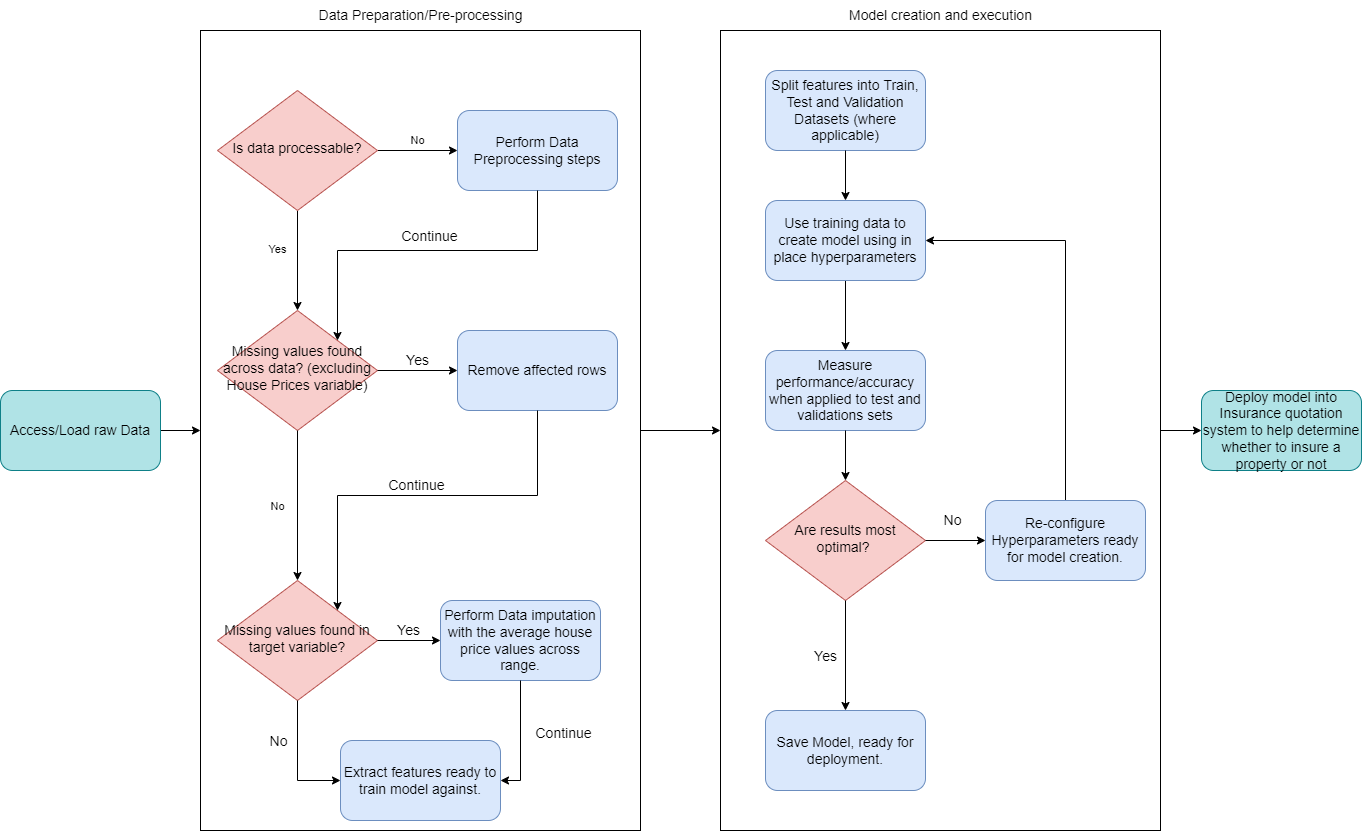

The diagram above was exported from draw.io. Its source (the exported page's mxGraphModel, read from the mxfile embedded in the PNG):
<mxGraphModel dx="1576" dy="1626" grid="1" gridSize="10" guides="1" tooltips="1" connect="1" arrows="1" fold="1" page="1" pageScale="1" pageWidth="827" pageHeight="1169" math="0" shadow="0">
  <root>
    <mxCell id="WIyWlLk6GJQsqaUBKTNV-0" />
    <mxCell id="WIyWlLk6GJQsqaUBKTNV-1" parent="WIyWlLk6GJQsqaUBKTNV-0" />
    <mxCell id="ahMBhADFETJLjaRKOv3_-42" style="edgeStyle=orthogonalEdgeStyle;rounded=0;orthogonalLoop=1;jettySize=auto;html=1;entryX=0;entryY=0.5;entryDx=0;entryDy=0;fontSize=14;" edge="1" parent="WIyWlLk6GJQsqaUBKTNV-1" source="ahMBhADFETJLjaRKOv3_-26" target="ahMBhADFETJLjaRKOv3_-41">
      <mxGeometry relative="1" as="geometry" />
    </mxCell>
    <mxCell id="ahMBhADFETJLjaRKOv3_-28" style="edgeStyle=orthogonalEdgeStyle;rounded=0;orthogonalLoop=1;jettySize=auto;html=1;entryX=0;entryY=0.5;entryDx=0;entryDy=0;" edge="1" parent="WIyWlLk6GJQsqaUBKTNV-1" source="WIyWlLk6GJQsqaUBKTNV-3" target="ahMBhADFETJLjaRKOv3_-24">
      <mxGeometry relative="1" as="geometry" />
    </mxCell>
    <mxCell id="WIyWlLk6GJQsqaUBKTNV-3" value="Access/Load raw Data" style="rounded=1;whiteSpace=wrap;html=1;fontSize=14;glass=0;strokeWidth=1;shadow=0;fillColor=#b0e3e6;strokeColor=#0e8088;" parent="WIyWlLk6GJQsqaUBKTNV-1" vertex="1">
      <mxGeometry x="40" y="400" width="160" height="80" as="geometry" />
    </mxCell>
    <mxCell id="ahMBhADFETJLjaRKOv3_-25" style="edgeStyle=orthogonalEdgeStyle;rounded=0;orthogonalLoop=1;jettySize=auto;html=1;entryX=0;entryY=0.5;entryDx=0;entryDy=0;" edge="1" parent="WIyWlLk6GJQsqaUBKTNV-1" source="ahMBhADFETJLjaRKOv3_-24" target="ahMBhADFETJLjaRKOv3_-26">
      <mxGeometry relative="1" as="geometry" />
    </mxCell>
    <mxCell id="ahMBhADFETJLjaRKOv3_-29" value="Data Preparation/Pre-processing" style="text;html=1;align=center;verticalAlign=middle;resizable=0;points=[];autosize=1;strokeColor=none;fillColor=none;fontSize=14;" vertex="1" parent="WIyWlLk6GJQsqaUBKTNV-1">
      <mxGeometry x="345" y="10" width="230" height="30" as="geometry" />
    </mxCell>
    <mxCell id="ahMBhADFETJLjaRKOv3_-41" value="Deploy model into Insurance quotation system to help determine whether to insure a property or not" style="rounded=1;whiteSpace=wrap;html=1;fontSize=14;glass=0;strokeWidth=1;shadow=0;fillColor=#b0e3e6;strokeColor=#0e8088;" vertex="1" parent="WIyWlLk6GJQsqaUBKTNV-1">
      <mxGeometry x="1241" y="400" width="160" height="80" as="geometry" />
    </mxCell>
    <mxCell id="ahMBhADFETJLjaRKOv3_-45" value="" style="group" vertex="1" connectable="0" parent="WIyWlLk6GJQsqaUBKTNV-1">
      <mxGeometry x="760" y="10" width="440" height="830" as="geometry" />
    </mxCell>
    <mxCell id="ahMBhADFETJLjaRKOv3_-26" value="" style="rounded=0;whiteSpace=wrap;html=1;fillColor=none;" vertex="1" parent="ahMBhADFETJLjaRKOv3_-45">
      <mxGeometry y="30" width="440" height="800" as="geometry" />
    </mxCell>
    <mxCell id="ahMBhADFETJLjaRKOv3_-18" value="Split features into Train, Test and Validation Datasets (where applicable)" style="rounded=1;whiteSpace=wrap;html=1;fontSize=14;glass=0;strokeWidth=1;shadow=0;fillColor=#dae8fc;strokeColor=#6c8ebf;" vertex="1" parent="ahMBhADFETJLjaRKOv3_-45">
      <mxGeometry x="45" y="70" width="160" height="80" as="geometry" />
    </mxCell>
    <mxCell id="ahMBhADFETJLjaRKOv3_-19" value="Measure performance/accuracy when applied to test and validations sets" style="rounded=1;whiteSpace=wrap;html=1;fontSize=14;glass=0;strokeWidth=1;shadow=0;fillColor=#dae8fc;strokeColor=#6c8ebf;" vertex="1" parent="ahMBhADFETJLjaRKOv3_-45">
      <mxGeometry x="45" y="350" width="160" height="80" as="geometry" />
    </mxCell>
    <mxCell id="ahMBhADFETJLjaRKOv3_-31" style="edgeStyle=orthogonalEdgeStyle;rounded=0;orthogonalLoop=1;jettySize=auto;html=1;fontSize=14;" edge="1" parent="ahMBhADFETJLjaRKOv3_-45" source="ahMBhADFETJLjaRKOv3_-20" target="ahMBhADFETJLjaRKOv3_-19">
      <mxGeometry relative="1" as="geometry" />
    </mxCell>
    <mxCell id="ahMBhADFETJLjaRKOv3_-20" value="Use training data to create model using in place hyperparameters" style="rounded=1;whiteSpace=wrap;html=1;fontSize=14;glass=0;strokeWidth=1;shadow=0;fillColor=#dae8fc;strokeColor=#6c8ebf;" vertex="1" parent="ahMBhADFETJLjaRKOv3_-45">
      <mxGeometry x="45" y="200" width="160" height="80" as="geometry" />
    </mxCell>
    <mxCell id="ahMBhADFETJLjaRKOv3_-30" style="edgeStyle=orthogonalEdgeStyle;rounded=0;orthogonalLoop=1;jettySize=auto;html=1;fontSize=14;" edge="1" parent="ahMBhADFETJLjaRKOv3_-45" source="ahMBhADFETJLjaRKOv3_-18" target="ahMBhADFETJLjaRKOv3_-20">
      <mxGeometry relative="1" as="geometry" />
    </mxCell>
    <mxCell id="ahMBhADFETJLjaRKOv3_-32" value="Are results most optimal?&amp;nbsp;" style="rhombus;whiteSpace=wrap;html=1;shadow=0;fontFamily=Helvetica;fontSize=14;align=center;strokeWidth=1;spacing=6;spacingTop=-4;fillColor=#f8cecc;strokeColor=#b85450;" vertex="1" parent="ahMBhADFETJLjaRKOv3_-45">
      <mxGeometry x="45" y="480" width="160" height="120" as="geometry" />
    </mxCell>
    <mxCell id="ahMBhADFETJLjaRKOv3_-35" style="edgeStyle=orthogonalEdgeStyle;rounded=0;orthogonalLoop=1;jettySize=auto;html=1;entryX=0.5;entryY=0;entryDx=0;entryDy=0;fontSize=14;" edge="1" parent="ahMBhADFETJLjaRKOv3_-45" source="ahMBhADFETJLjaRKOv3_-19" target="ahMBhADFETJLjaRKOv3_-32">
      <mxGeometry relative="1" as="geometry" />
    </mxCell>
    <mxCell id="ahMBhADFETJLjaRKOv3_-36" style="edgeStyle=orthogonalEdgeStyle;rounded=0;orthogonalLoop=1;jettySize=auto;html=1;entryX=1;entryY=0.5;entryDx=0;entryDy=0;fontSize=14;exitX=0.5;exitY=0;exitDx=0;exitDy=0;" edge="1" parent="ahMBhADFETJLjaRKOv3_-45" source="ahMBhADFETJLjaRKOv3_-33" target="ahMBhADFETJLjaRKOv3_-20">
      <mxGeometry relative="1" as="geometry" />
    </mxCell>
    <mxCell id="ahMBhADFETJLjaRKOv3_-33" value="Re-configure Hyperparameters ready for model creation." style="rounded=1;whiteSpace=wrap;html=1;fontSize=14;glass=0;strokeWidth=1;shadow=0;fillColor=#dae8fc;strokeColor=#6c8ebf;" vertex="1" parent="ahMBhADFETJLjaRKOv3_-45">
      <mxGeometry x="265" y="500" width="160" height="80" as="geometry" />
    </mxCell>
    <mxCell id="ahMBhADFETJLjaRKOv3_-34" value="No" style="edgeStyle=orthogonalEdgeStyle;rounded=0;orthogonalLoop=1;jettySize=auto;html=1;entryX=0;entryY=0.5;entryDx=0;entryDy=0;fontSize=14;" edge="1" parent="ahMBhADFETJLjaRKOv3_-45" source="ahMBhADFETJLjaRKOv3_-32" target="ahMBhADFETJLjaRKOv3_-33">
      <mxGeometry x="-0.1429" y="20" relative="1" as="geometry">
        <mxPoint x="1" as="offset" />
      </mxGeometry>
    </mxCell>
    <mxCell id="ahMBhADFETJLjaRKOv3_-37" value="Model creation and execution" style="text;html=1;align=center;verticalAlign=middle;resizable=0;points=[];autosize=1;strokeColor=none;fillColor=none;fontSize=14;" vertex="1" parent="ahMBhADFETJLjaRKOv3_-45">
      <mxGeometry x="115" width="210" height="30" as="geometry" />
    </mxCell>
    <mxCell id="ahMBhADFETJLjaRKOv3_-39" value="Save Model, ready for deployment." style="rounded=1;whiteSpace=wrap;html=1;fontSize=14;glass=0;strokeWidth=1;shadow=0;fillColor=#dae8fc;strokeColor=#6c8ebf;" vertex="1" parent="ahMBhADFETJLjaRKOv3_-45">
      <mxGeometry x="45" y="710" width="160" height="80" as="geometry" />
    </mxCell>
    <mxCell id="ahMBhADFETJLjaRKOv3_-40" value="Yes" style="edgeStyle=orthogonalEdgeStyle;rounded=0;orthogonalLoop=1;jettySize=auto;html=1;entryX=0.5;entryY=0;entryDx=0;entryDy=0;fontSize=14;" edge="1" parent="ahMBhADFETJLjaRKOv3_-45" source="ahMBhADFETJLjaRKOv3_-32" target="ahMBhADFETJLjaRKOv3_-39">
      <mxGeometry y="-20" relative="1" as="geometry">
        <Array as="points">
          <mxPoint x="125" y="710" />
          <mxPoint x="125" y="710" />
        </Array>
        <mxPoint as="offset" />
      </mxGeometry>
    </mxCell>
    <mxCell id="ahMBhADFETJLjaRKOv3_-46" value="" style="group" vertex="1" connectable="0" parent="WIyWlLk6GJQsqaUBKTNV-1">
      <mxGeometry x="240" y="40" width="440" height="800" as="geometry" />
    </mxCell>
    <mxCell id="ahMBhADFETJLjaRKOv3_-24" value="" style="rounded=0;whiteSpace=wrap;html=1;fillColor=none;" vertex="1" parent="ahMBhADFETJLjaRKOv3_-46">
      <mxGeometry width="440" height="800" as="geometry" />
    </mxCell>
    <mxCell id="ahMBhADFETJLjaRKOv3_-1" value="Yes" style="edgeStyle=orthogonalEdgeStyle;rounded=0;orthogonalLoop=1;jettySize=auto;html=1;exitX=0.5;exitY=1;exitDx=0;exitDy=0;entryX=0.5;entryY=0;entryDx=0;entryDy=0;" edge="1" parent="ahMBhADFETJLjaRKOv3_-46" target="ahMBhADFETJLjaRKOv3_-4">
      <mxGeometry x="-0.2308" y="-20" relative="1" as="geometry">
        <mxPoint x="97" y="179.99999999999977" as="sourcePoint" />
        <mxPoint x="217" y="311" as="targetPoint" />
        <mxPoint as="offset" />
      </mxGeometry>
    </mxCell>
    <mxCell id="ahMBhADFETJLjaRKOv3_-12" value="No&lt;br&gt;" style="edgeStyle=orthogonalEdgeStyle;rounded=0;orthogonalLoop=1;jettySize=auto;html=1;entryX=0;entryY=0.5;entryDx=0;entryDy=0;" edge="1" parent="ahMBhADFETJLjaRKOv3_-46" target="WIyWlLk6GJQsqaUBKTNV-7">
      <mxGeometry y="10" relative="1" as="geometry">
        <mxPoint x="177" y="119.99999999999977" as="sourcePoint" />
        <mxPoint as="offset" />
      </mxGeometry>
    </mxCell>
    <mxCell id="WIyWlLk6GJQsqaUBKTNV-6" value="Is data processable?" style="rhombus;whiteSpace=wrap;html=1;shadow=0;fontFamily=Helvetica;fontSize=14;align=center;strokeWidth=1;spacing=6;spacingTop=-4;fillColor=#f8cecc;strokeColor=#b85450;" parent="ahMBhADFETJLjaRKOv3_-46" vertex="1">
      <mxGeometry x="17" y="60" width="160" height="120" as="geometry" />
    </mxCell>
    <mxCell id="WIyWlLk6GJQsqaUBKTNV-7" value="Perform Data Preprocessing steps" style="rounded=1;whiteSpace=wrap;html=1;fontSize=14;glass=0;strokeWidth=1;shadow=0;fillColor=#dae8fc;strokeColor=#6c8ebf;" parent="ahMBhADFETJLjaRKOv3_-46" vertex="1">
      <mxGeometry x="257" y="80" width="160" height="80" as="geometry" />
    </mxCell>
    <mxCell id="ahMBhADFETJLjaRKOv3_-4" value="Missing values found across data? (excluding House Prices variable)" style="rhombus;whiteSpace=wrap;html=1;shadow=0;fontFamily=Helvetica;fontSize=14;align=center;strokeWidth=1;spacing=6;spacingTop=-4;fillColor=#f8cecc;strokeColor=#b85450;" vertex="1" parent="ahMBhADFETJLjaRKOv3_-46">
      <mxGeometry x="17" y="280" width="160" height="120" as="geometry" />
    </mxCell>
    <mxCell id="ahMBhADFETJLjaRKOv3_-7" style="edgeStyle=orthogonalEdgeStyle;rounded=0;orthogonalLoop=1;jettySize=auto;html=1;entryX=1;entryY=0;entryDx=0;entryDy=0;exitX=0.5;exitY=1;exitDx=0;exitDy=0;" edge="1" parent="ahMBhADFETJLjaRKOv3_-46" source="WIyWlLk6GJQsqaUBKTNV-7" target="ahMBhADFETJLjaRKOv3_-4">
      <mxGeometry relative="1" as="geometry" />
    </mxCell>
    <mxCell id="ahMBhADFETJLjaRKOv3_-13" value="Continue" style="edgeLabel;html=1;align=center;verticalAlign=middle;resizable=0;points=[];fontSize=14;" vertex="1" connectable="0" parent="ahMBhADFETJLjaRKOv3_-7">
      <mxGeometry x="0.0947" y="-1" relative="1" as="geometry">
        <mxPoint x="23" y="-14" as="offset" />
      </mxGeometry>
    </mxCell>
    <mxCell id="ahMBhADFETJLjaRKOv3_-5" value="Remove affected rows" style="rounded=1;whiteSpace=wrap;html=1;fontSize=14;glass=0;strokeWidth=1;shadow=0;fillColor=#dae8fc;strokeColor=#6c8ebf;" vertex="1" parent="ahMBhADFETJLjaRKOv3_-46">
      <mxGeometry x="257" y="300" width="160" height="80" as="geometry" />
    </mxCell>
    <mxCell id="ahMBhADFETJLjaRKOv3_-6" value="Yes" style="edgeStyle=orthogonalEdgeStyle;rounded=0;orthogonalLoop=1;jettySize=auto;html=1;exitX=1;exitY=0.5;exitDx=0;exitDy=0;entryX=0;entryY=0.5;entryDx=0;entryDy=0;fontSize=14;" edge="1" parent="ahMBhADFETJLjaRKOv3_-46" source="ahMBhADFETJLjaRKOv3_-4" target="ahMBhADFETJLjaRKOv3_-5">
      <mxGeometry y="10" relative="1" as="geometry">
        <mxPoint as="offset" />
      </mxGeometry>
    </mxCell>
    <mxCell id="ahMBhADFETJLjaRKOv3_-8" value="Missing values found in target variable?" style="rhombus;whiteSpace=wrap;html=1;shadow=0;fontFamily=Helvetica;fontSize=14;align=center;strokeWidth=1;spacing=6;spacingTop=-4;fillColor=#f8cecc;strokeColor=#b85450;" vertex="1" parent="ahMBhADFETJLjaRKOv3_-46">
      <mxGeometry x="17" y="550" width="160" height="120" as="geometry" />
    </mxCell>
    <mxCell id="ahMBhADFETJLjaRKOv3_-9" value="No" style="edgeStyle=orthogonalEdgeStyle;rounded=0;orthogonalLoop=1;jettySize=auto;html=1;" edge="1" parent="ahMBhADFETJLjaRKOv3_-46" source="ahMBhADFETJLjaRKOv3_-4" target="ahMBhADFETJLjaRKOv3_-8">
      <mxGeometry y="-20" relative="1" as="geometry">
        <mxPoint as="offset" />
      </mxGeometry>
    </mxCell>
    <mxCell id="ahMBhADFETJLjaRKOv3_-14" value="Continue" style="edgeStyle=orthogonalEdgeStyle;rounded=0;orthogonalLoop=1;jettySize=auto;html=1;entryX=1;entryY=0;entryDx=0;entryDy=0;exitX=0.5;exitY=1;exitDx=0;exitDy=0;fontSize=14;" edge="1" parent="ahMBhADFETJLjaRKOv3_-46" source="ahMBhADFETJLjaRKOv3_-5" target="ahMBhADFETJLjaRKOv3_-8">
      <mxGeometry x="0.0303" y="-10" relative="1" as="geometry">
        <mxPoint as="offset" />
      </mxGeometry>
    </mxCell>
    <mxCell id="ahMBhADFETJLjaRKOv3_-10" value="Perform Data imputation with the average house price values across range." style="rounded=1;whiteSpace=wrap;html=1;fontSize=14;glass=0;strokeWidth=1;shadow=0;fillColor=#dae8fc;strokeColor=#6c8ebf;" vertex="1" parent="ahMBhADFETJLjaRKOv3_-46">
      <mxGeometry x="240" y="570" width="160" height="80" as="geometry" />
    </mxCell>
    <mxCell id="ahMBhADFETJLjaRKOv3_-11" value="Yes" style="edgeStyle=orthogonalEdgeStyle;rounded=0;orthogonalLoop=1;jettySize=auto;html=1;entryX=0;entryY=0.5;entryDx=0;entryDy=0;fontSize=14;" edge="1" parent="ahMBhADFETJLjaRKOv3_-46" source="ahMBhADFETJLjaRKOv3_-8" target="ahMBhADFETJLjaRKOv3_-10">
      <mxGeometry y="10" relative="1" as="geometry">
        <mxPoint as="offset" />
      </mxGeometry>
    </mxCell>
    <mxCell id="ahMBhADFETJLjaRKOv3_-15" value="Extract features ready to train model against." style="rounded=1;whiteSpace=wrap;html=1;fontSize=14;glass=0;strokeWidth=1;shadow=0;fillColor=#dae8fc;strokeColor=#6c8ebf;" vertex="1" parent="ahMBhADFETJLjaRKOv3_-46">
      <mxGeometry x="140" y="710" width="160" height="80" as="geometry" />
    </mxCell>
    <mxCell id="ahMBhADFETJLjaRKOv3_-16" value="No&amp;nbsp;" style="edgeStyle=orthogonalEdgeStyle;rounded=0;orthogonalLoop=1;jettySize=auto;html=1;entryX=0;entryY=0.5;entryDx=0;entryDy=0;fontSize=14;" edge="1" parent="ahMBhADFETJLjaRKOv3_-46" source="ahMBhADFETJLjaRKOv3_-8" target="ahMBhADFETJLjaRKOv3_-15">
      <mxGeometry x="-0.333" y="-17" relative="1" as="geometry">
        <mxPoint as="offset" />
      </mxGeometry>
    </mxCell>
    <mxCell id="ahMBhADFETJLjaRKOv3_-17" value="Continue" style="edgeStyle=orthogonalEdgeStyle;rounded=0;orthogonalLoop=1;jettySize=auto;html=1;entryX=1;entryY=0.5;entryDx=0;entryDy=0;fontSize=14;" edge="1" parent="ahMBhADFETJLjaRKOv3_-46" source="ahMBhADFETJLjaRKOv3_-10" target="ahMBhADFETJLjaRKOv3_-15">
      <mxGeometry x="-0.1117" y="43" relative="1" as="geometry">
        <mxPoint as="offset" />
      </mxGeometry>
    </mxCell>
  </root>
</mxGraphModel>